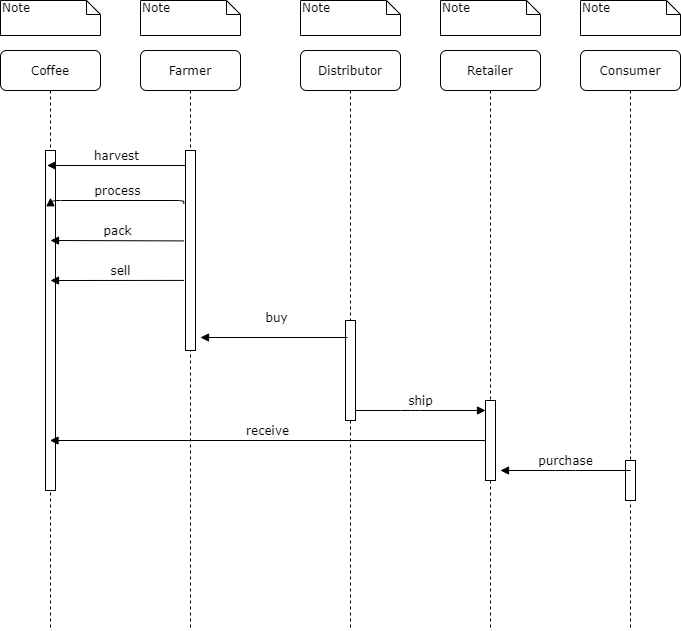

The diagram above was exported from draw.io. Its source (the exported page's mxGraphModel, read from the mxfile embedded in the PNG):
<mxGraphModel dx="2062" dy="1122" grid="1" gridSize="10" guides="1" tooltips="1" connect="1" arrows="1" fold="1" page="1" pageScale="1" pageWidth="1100" pageHeight="850" background="none" math="0" shadow="0">
  <root>
    <mxCell id="0" />
    <mxCell id="1" parent="0" />
    <mxCell id="7baba1c4bc27f4b0-2" value="Farmer" style="shape=umlLifeline;perimeter=lifelinePerimeter;whiteSpace=wrap;html=1;container=1;collapsible=0;recursiveResize=0;outlineConnect=0;rounded=1;shadow=0;comic=0;labelBackgroundColor=none;strokeWidth=1;fontFamily=Verdana;fontSize=12;align=center;" parent="1" vertex="1">
      <mxGeometry x="240" y="80" width="100" height="580" as="geometry" />
    </mxCell>
    <mxCell id="7baba1c4bc27f4b0-10" value="" style="html=1;points=[];perimeter=orthogonalPerimeter;rounded=0;shadow=0;comic=0;labelBackgroundColor=none;strokeWidth=1;fontFamily=Verdana;fontSize=12;align=center;" parent="7baba1c4bc27f4b0-2" vertex="1">
      <mxGeometry x="45" y="100" width="10" height="200" as="geometry" />
    </mxCell>
    <mxCell id="7baba1c4bc27f4b0-3" value="Distributor" style="shape=umlLifeline;perimeter=lifelinePerimeter;whiteSpace=wrap;html=1;container=1;collapsible=0;recursiveResize=0;outlineConnect=0;rounded=1;shadow=0;comic=0;labelBackgroundColor=none;strokeWidth=1;fontFamily=Verdana;fontSize=12;align=center;" parent="1" vertex="1">
      <mxGeometry x="400" y="80" width="100" height="580" as="geometry" />
    </mxCell>
    <mxCell id="7baba1c4bc27f4b0-13" value="" style="html=1;points=[];perimeter=orthogonalPerimeter;rounded=0;shadow=0;comic=0;labelBackgroundColor=none;strokeWidth=1;fontFamily=Verdana;fontSize=12;align=center;" parent="7baba1c4bc27f4b0-3" vertex="1">
      <mxGeometry x="45" y="270" width="10" height="100" as="geometry" />
    </mxCell>
    <mxCell id="7baba1c4bc27f4b0-4" value="Retailer" style="shape=umlLifeline;perimeter=lifelinePerimeter;whiteSpace=wrap;html=1;container=1;collapsible=0;recursiveResize=0;outlineConnect=0;rounded=1;shadow=0;comic=0;labelBackgroundColor=none;strokeWidth=1;fontFamily=Verdana;fontSize=12;align=center;" parent="1" vertex="1">
      <mxGeometry x="540" y="80" width="100" height="580" as="geometry" />
    </mxCell>
    <mxCell id="7baba1c4bc27f4b0-5" value="Consumer" style="shape=umlLifeline;perimeter=lifelinePerimeter;whiteSpace=wrap;html=1;container=1;collapsible=0;recursiveResize=0;outlineConnect=0;rounded=1;shadow=0;comic=0;labelBackgroundColor=none;strokeWidth=1;fontFamily=Verdana;fontSize=12;align=center;" parent="1" vertex="1">
      <mxGeometry x="680" y="80" width="100" height="580" as="geometry" />
    </mxCell>
    <mxCell id="7baba1c4bc27f4b0-8" value="Coffee" style="shape=umlLifeline;perimeter=lifelinePerimeter;whiteSpace=wrap;html=1;container=1;collapsible=0;recursiveResize=0;outlineConnect=0;rounded=1;shadow=0;comic=0;labelBackgroundColor=none;strokeWidth=1;fontFamily=Verdana;fontSize=12;align=center;" parent="1" vertex="1">
      <mxGeometry x="100" y="80" width="100" height="580" as="geometry" />
    </mxCell>
    <mxCell id="7baba1c4bc27f4b0-9" value="" style="html=1;points=[];perimeter=orthogonalPerimeter;rounded=0;shadow=0;comic=0;labelBackgroundColor=none;strokeWidth=1;fontFamily=Verdana;fontSize=12;align=center;" parent="7baba1c4bc27f4b0-8" vertex="1">
      <mxGeometry x="45" y="100" width="10" height="340" as="geometry" />
    </mxCell>
    <mxCell id="7baba1c4bc27f4b0-16" value="" style="html=1;points=[];perimeter=orthogonalPerimeter;rounded=0;shadow=0;comic=0;labelBackgroundColor=none;strokeWidth=1;fontFamily=Verdana;fontSize=12;align=center;" parent="1" vertex="1">
      <mxGeometry x="585" y="430" width="10" height="80" as="geometry" />
    </mxCell>
    <mxCell id="7baba1c4bc27f4b0-17" value="ship" style="html=1;verticalAlign=bottom;endArrow=block;labelBackgroundColor=none;fontFamily=Verdana;fontSize=12;edgeStyle=elbowEdgeStyle;elbow=vertical;" parent="1" source="7baba1c4bc27f4b0-13" target="7baba1c4bc27f4b0-16" edge="1">
      <mxGeometry relative="1" as="geometry">
        <mxPoint x="510" y="220" as="sourcePoint" />
        <Array as="points">
          <mxPoint x="510" y="440" />
        </Array>
      </mxGeometry>
    </mxCell>
    <mxCell id="7baba1c4bc27f4b0-19" value="" style="html=1;points=[];perimeter=orthogonalPerimeter;rounded=0;shadow=0;comic=0;labelBackgroundColor=none;strokeWidth=1;fontFamily=Verdana;fontSize=12;align=center;" parent="1" vertex="1">
      <mxGeometry x="725" y="490" width="10" height="40" as="geometry" />
    </mxCell>
    <mxCell id="7baba1c4bc27f4b0-20" value="purchase" style="html=1;verticalAlign=bottom;endArrow=block;labelBackgroundColor=none;fontFamily=Verdana;fontSize=12;edgeStyle=elbowEdgeStyle;elbow=vertical;" parent="1" edge="1">
      <mxGeometry relative="1" as="geometry">
        <mxPoint x="730" y="500" as="sourcePoint" />
        <mxPoint x="600" y="500" as="targetPoint" />
      </mxGeometry>
    </mxCell>
    <mxCell id="7baba1c4bc27f4b0-40" value="Note" style="shape=note;whiteSpace=wrap;html=1;size=14;verticalAlign=top;align=left;spacingTop=-6;rounded=0;shadow=0;comic=0;labelBackgroundColor=none;strokeWidth=1;fontFamily=Verdana;fontSize=12" parent="1" vertex="1">
      <mxGeometry x="100" y="30" width="100" height="35" as="geometry" />
    </mxCell>
    <mxCell id="7baba1c4bc27f4b0-41" value="Note" style="shape=note;whiteSpace=wrap;html=1;size=14;verticalAlign=top;align=left;spacingTop=-6;rounded=0;shadow=0;comic=0;labelBackgroundColor=none;strokeWidth=1;fontFamily=Verdana;fontSize=12" parent="1" vertex="1">
      <mxGeometry x="240" y="30" width="100" height="35" as="geometry" />
    </mxCell>
    <mxCell id="7baba1c4bc27f4b0-42" value="Note" style="shape=note;whiteSpace=wrap;html=1;size=14;verticalAlign=top;align=left;spacingTop=-6;rounded=0;shadow=0;comic=0;labelBackgroundColor=none;strokeWidth=1;fontFamily=Verdana;fontSize=12" parent="1" vertex="1">
      <mxGeometry x="400" y="30" width="100" height="35" as="geometry" />
    </mxCell>
    <mxCell id="7baba1c4bc27f4b0-43" value="Note" style="shape=note;whiteSpace=wrap;html=1;size=14;verticalAlign=top;align=left;spacingTop=-6;rounded=0;shadow=0;comic=0;labelBackgroundColor=none;strokeWidth=1;fontFamily=Verdana;fontSize=12" parent="1" vertex="1">
      <mxGeometry x="540" y="30" width="100" height="35" as="geometry" />
    </mxCell>
    <mxCell id="7baba1c4bc27f4b0-44" value="Note" style="shape=note;whiteSpace=wrap;html=1;size=14;verticalAlign=top;align=left;spacingTop=-6;rounded=0;shadow=0;comic=0;labelBackgroundColor=none;strokeWidth=1;fontFamily=Verdana;fontSize=12" parent="1" vertex="1">
      <mxGeometry x="680" y="30" width="100" height="35" as="geometry" />
    </mxCell>
    <mxCell id="7baba1c4bc27f4b0-11" value="harvest" style="html=1;verticalAlign=bottom;endArrow=block;labelBackgroundColor=none;fontFamily=Verdana;fontSize=12;edgeStyle=elbowEdgeStyle;elbow=vertical;entryX=0.167;entryY=0.044;entryDx=0;entryDy=0;entryPerimeter=0;" parent="1" source="7baba1c4bc27f4b0-10" target="7baba1c4bc27f4b0-9" edge="1">
      <mxGeometry relative="1" as="geometry">
        <mxPoint x="290" y="200" as="sourcePoint" />
        <mxPoint x="157" y="200" as="targetPoint" />
        <Array as="points" />
      </mxGeometry>
    </mxCell>
    <mxCell id="0CXdJ06cCA7ixDCHnkzf-3" value="process" style="html=1;verticalAlign=bottom;endArrow=block;labelBackgroundColor=none;fontFamily=Verdana;fontSize=12;edgeStyle=elbowEdgeStyle;elbow=vertical;exitX=-0.167;exitY=0.267;exitDx=0;exitDy=0;exitPerimeter=0;entryX=0.5;entryY=0.139;entryDx=0;entryDy=0;entryPerimeter=0;" edge="1" parent="1" source="7baba1c4bc27f4b0-10" target="7baba1c4bc27f4b0-9">
      <mxGeometry relative="1" as="geometry">
        <mxPoint x="418" y="240" as="sourcePoint" />
        <mxPoint x="160" y="241" as="targetPoint" />
        <Array as="points" />
      </mxGeometry>
    </mxCell>
    <mxCell id="0CXdJ06cCA7ixDCHnkzf-4" value="pack" style="html=1;verticalAlign=bottom;endArrow=block;labelBackgroundColor=none;fontFamily=Verdana;fontSize=12;edgeStyle=elbowEdgeStyle;elbow=vertical;exitX=-0.167;exitY=0.267;exitDx=0;exitDy=0;exitPerimeter=0;entryX=0.5;entryY=0.139;entryDx=0;entryDy=0;entryPerimeter=0;" edge="1" parent="1">
      <mxGeometry relative="1" as="geometry">
        <mxPoint x="283.3299999999999" y="270.4100000000001" as="sourcePoint" />
        <mxPoint x="150" y="270.1600000000001" as="targetPoint" />
        <Array as="points" />
      </mxGeometry>
    </mxCell>
    <mxCell id="0CXdJ06cCA7ixDCHnkzf-5" value="sell" style="html=1;verticalAlign=bottom;endArrow=block;labelBackgroundColor=none;fontFamily=Verdana;fontSize=12;edgeStyle=elbowEdgeStyle;elbow=vertical;exitX=-0.167;exitY=0.267;exitDx=0;exitDy=0;exitPerimeter=0;entryX=0.5;entryY=0.139;entryDx=0;entryDy=0;entryPerimeter=0;" edge="1" parent="1">
      <mxGeometry x="-0.0517" relative="1" as="geometry">
        <mxPoint x="283.3299999999999" y="309.9100000000001" as="sourcePoint" />
        <mxPoint x="150" y="309.6600000000001" as="targetPoint" />
        <Array as="points" />
        <mxPoint as="offset" />
      </mxGeometry>
    </mxCell>
    <mxCell id="7baba1c4bc27f4b0-14" value="buy" style="html=1;verticalAlign=bottom;endArrow=block;labelBackgroundColor=none;fontFamily=Verdana;fontSize=12;edgeStyle=elbowEdgeStyle;elbow=vertical;" parent="1" edge="1">
      <mxGeometry x="-0.0354" y="-10" relative="1" as="geometry">
        <mxPoint x="447" y="367" as="sourcePoint" />
        <mxPoint x="300" y="367" as="targetPoint" />
        <Array as="points">
          <mxPoint x="300" y="367" />
        </Array>
        <mxPoint as="offset" />
      </mxGeometry>
    </mxCell>
    <mxCell id="0CXdJ06cCA7ixDCHnkzf-6" value="receive" style="html=1;verticalAlign=bottom;endArrow=block;labelBackgroundColor=none;fontFamily=Verdana;fontSize=12;edgeStyle=elbowEdgeStyle;elbow=vertical;" edge="1" parent="1" source="7baba1c4bc27f4b0-16" target="7baba1c4bc27f4b0-8">
      <mxGeometry relative="1" as="geometry">
        <mxPoint x="740" y="510" as="sourcePoint" />
        <mxPoint x="610" y="510" as="targetPoint" />
      </mxGeometry>
    </mxCell>
  </root>
</mxGraphModel>